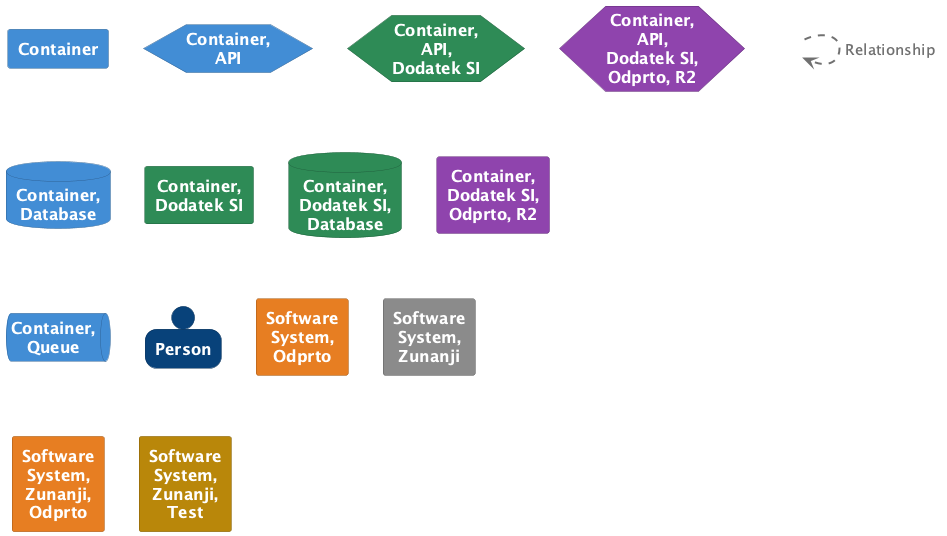

The diagram above was rendered by PlantUML. Its source (embedded in the PNG):
@startuml
set separator none

skinparam {
  shadowing false
  arrowFontSize 15
  defaultTextAlignment center
  wrapWidth 100
  maxMessageSize 100
}
hide stereotype

skinparam rectangle<<_transparent>> {
  BorderColor transparent
  BackgroundColor transparent
  FontColor transparent
}

skinparam rectangle<<1>> {
  BackgroundColor #438dd5
  FontColor #ffffff
  BorderColor #2e6295
}
rectangle "==Container" <<1>>

skinparam hexagon<<2>> {
  BackgroundColor #438dd5
  FontColor #ffffff
  BorderColor #2e6295
}
hexagon "==Container, API" <<2>>

skinparam hexagon<<3>> {
  BackgroundColor #2e8b57
  FontColor #ffffff
  BorderColor #20613c
}
hexagon "==Container, API, Dodatek SI" <<3>>

skinparam hexagon<<4>> {
  BackgroundColor #8e44ad
  FontColor #ffffff
  BorderColor #632f79
}
hexagon "==Container, API, Dodatek SI, Odprto, R2" <<4>>

skinparam database<<5>> {
  BackgroundColor #438dd5
  FontColor #ffffff
  BorderColor #2e6295
}
database "==Container, Database" <<5>>

skinparam rectangle<<6>> {
  BackgroundColor #2e8b57
  FontColor #ffffff
  BorderColor #20613c
}
rectangle "==Container, Dodatek SI" <<6>>

skinparam database<<7>> {
  BackgroundColor #2e8b57
  FontColor #ffffff
  BorderColor #20613c
}
database "==Container, Dodatek SI, Database" <<7>>

skinparam rectangle<<8>> {
  BackgroundColor #8e44ad
  FontColor #ffffff
  BorderColor #632f79
}
rectangle "==Container, Dodatek SI, Odprto, R2" <<8>>

skinparam queue<<9>> {
  BackgroundColor #438dd5
  FontColor #ffffff
  BorderColor #2e6295
}
queue "==Container, Queue" <<9>>

skinparam person<<10>> {
  BackgroundColor #08427b
  FontColor #ffffff
  BorderColor #052e56
}
person "==Person" <<10>>

skinparam rectangle<<11>> {
  BackgroundColor #e67e22
  FontColor #ffffff
  BorderColor #a15817
}
rectangle "==Software System, Odprto" <<11>>

skinparam rectangle<<12>> {
  BackgroundColor #8a8a8a
  FontColor #ffffff
  BorderColor #606060
}
rectangle "==Software System, Zunanji" <<12>>

skinparam rectangle<<13>> {
  BackgroundColor #e67e22
  FontColor #ffffff
  BorderColor #a15817
}
rectangle "==Software System, Zunanji, Odprto" <<13>>

skinparam rectangle<<14>> {
  BackgroundColor #b8860b
  FontColor #ffffff
  BorderColor #805d07
}
rectangle "==Software System, Zunanji, Test" <<14>>

rectangle "." <<_transparent>> as 15
15 .[#707070,thickness=2].> 15 : "<color:#707070>Relationship"


@enduml